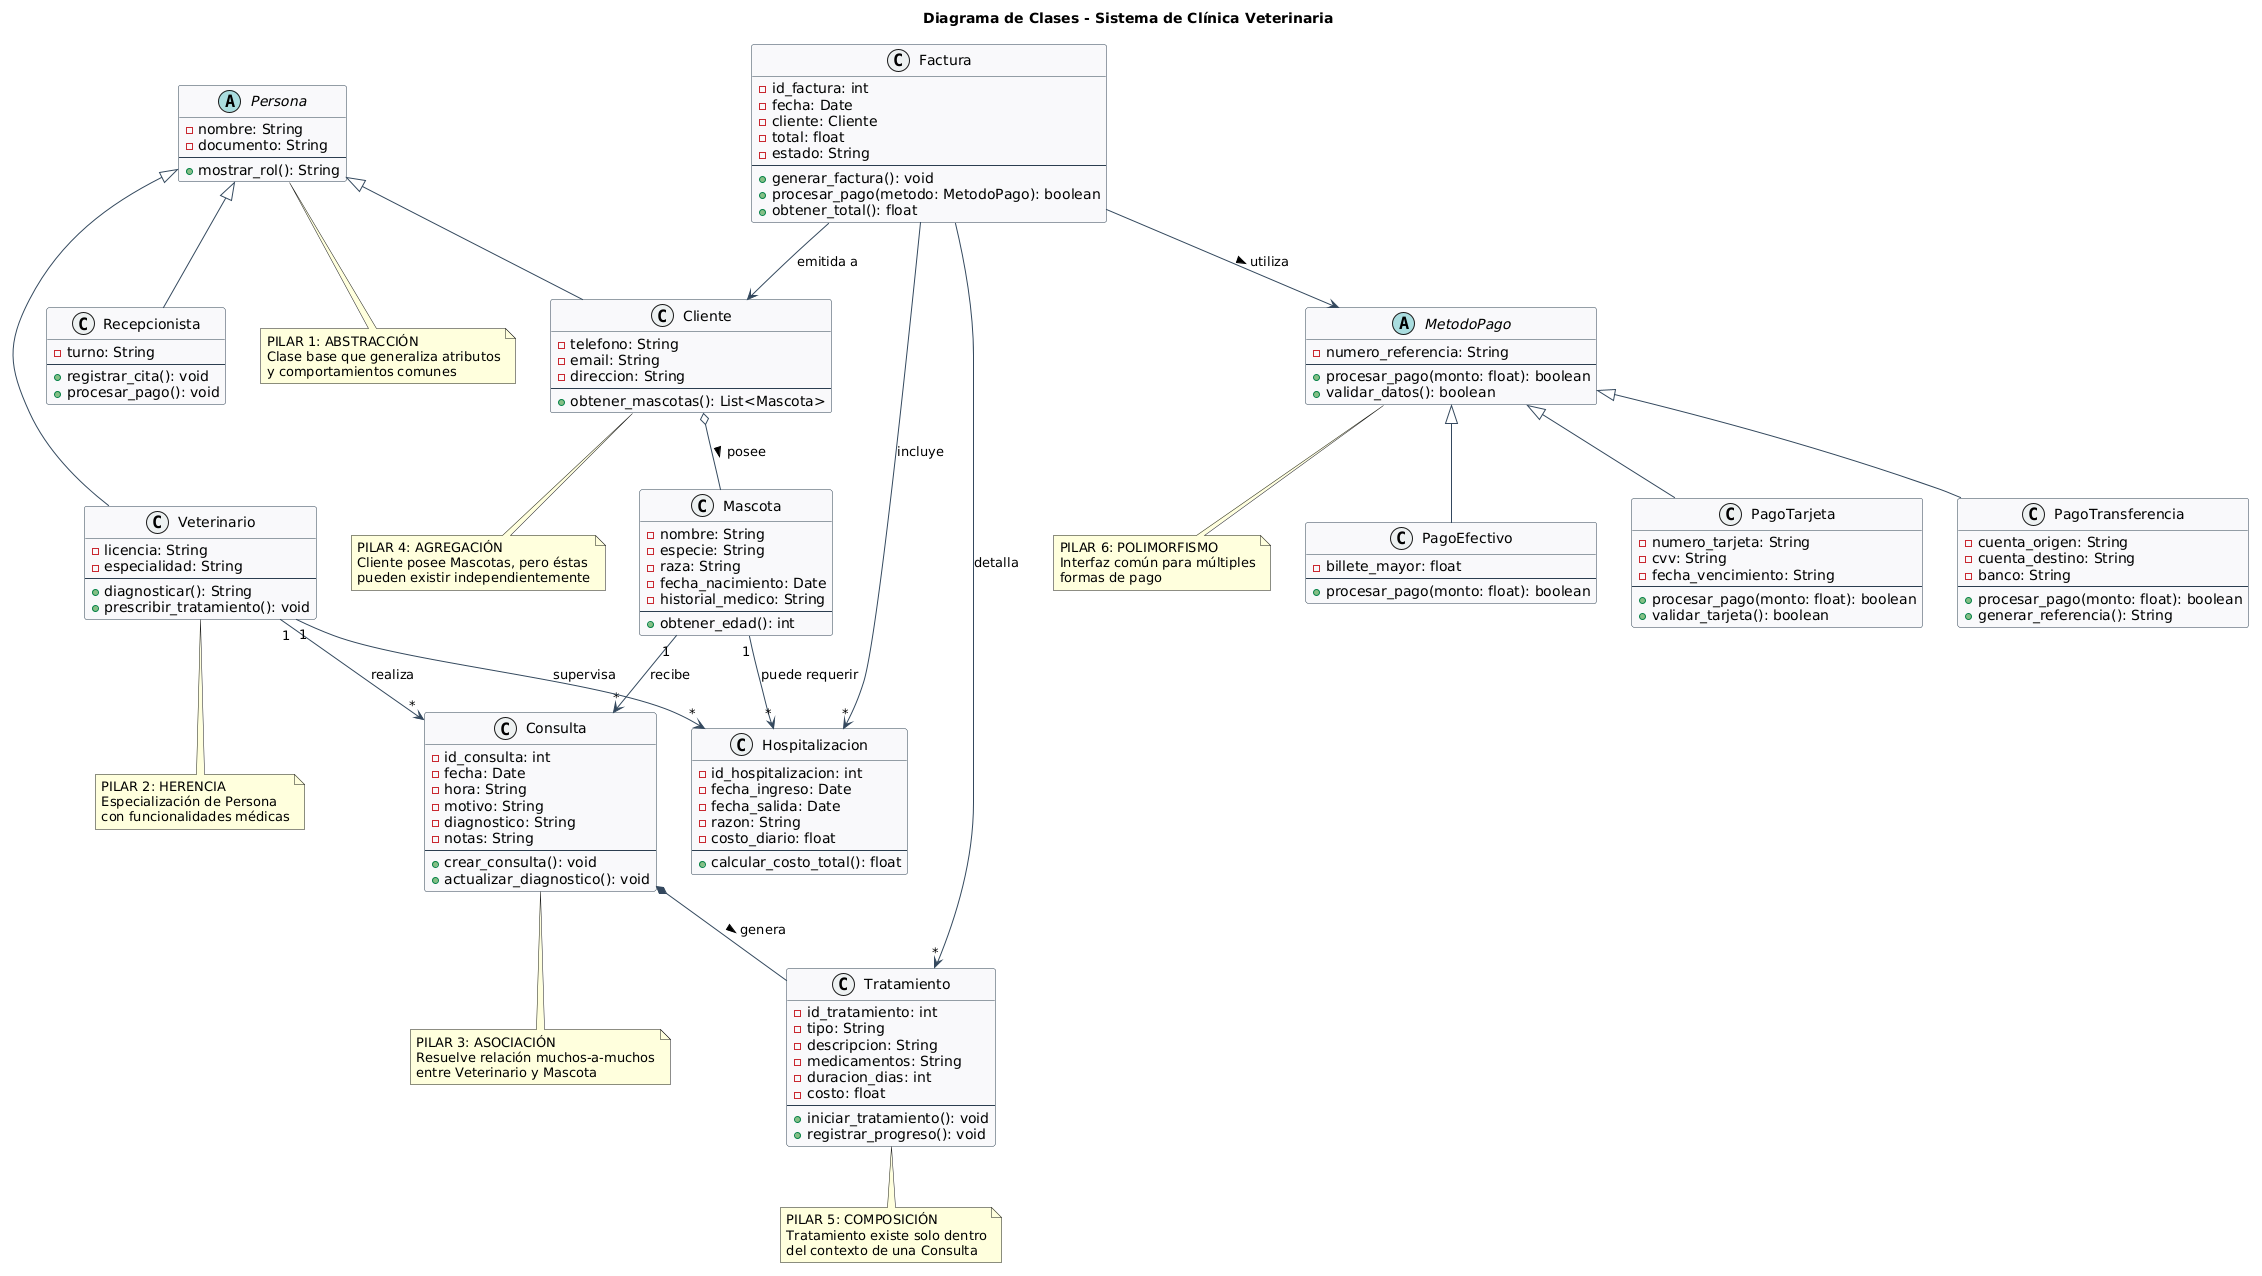

The diagram above was rendered by PlantUML. Its source (embedded in the PNG):
@startuml
title Diagrama de Clases - Sistema de Clínica Veterinaria
skinparam classBackgroundColor #F8F9FA
skinparam classBorderColor #2C3E50
skinparam arrowColor #34495E
skinparam stereotypeCBackgroundColor #ECF0F1

' =============================================================================
' PILAR 1: ABSTRACCIÓN - Clase generalizadora Persona
' =============================================================================
abstract class Persona {
    -nombre: String
    -documento: String
    --
    +mostrar_rol(): String
}

' =============================================================================
' PILAR 2: HERENCIA - Clases que heredan de Persona
' =============================================================================
class Veterinario {
    -licencia: String
    -especialidad: String
    --
    +diagnosticar(): String
    +prescribir_tratamiento(): void
}

class Recepcionista {
    -turno: String
    --
    +registrar_cita(): void
    +procesar_pago(): void
}

class Cliente {
    -telefono: String
    -email: String
    -direccion: String
    --
    +obtener_mascotas(): List<Mascota>
}

Persona <|-- Veterinario
Persona <|-- Recepcionista
Persona <|-- Cliente

' =============================================================================
' PILAR 4: AGREGACIÓN - Clientes y sus Mascotas
' Agregación: las mascotas pueden existir sin el cliente (cambio de dueño)
' =============================================================================
class Mascota {
    -nombre: String
    -especie: String
    -raza: String
    -fecha_nacimiento: Date
    -historial_medico: String
    --
    +obtener_edad(): int
}

Cliente o-- Mascota : posee >

' =============================================================================
' PILAR 3: ASOCIACIÓN - Relación muchos a muchos (Veterinario-Mascota)
' Delegar responsabilidad a la entidad Consulta
' =============================================================================
class Consulta {
    -id_consulta: int
    -fecha: Date
    -hora: String
    -motivo: String
    -diagnostico: String
    -notas: String
    --
    +crear_consulta(): void
    +actualizar_diagnostico(): void
}

Veterinario "1" --> "*" Consulta : realiza
Mascota "1" --> "*" Consulta : recibe

' =============================================================================
' PILAR 5: COMPOSICIÓN - Tratamientos derivados de Consultas
' Composición: el tratamiento existe solo en contexto de consulta
' =============================================================================
class Tratamiento {
    -id_tratamiento: int
    -tipo: String
    -descripcion: String
    -medicamentos: String
    -duracion_dias: int
    -costo: float
    --
    +iniciar_tratamiento(): void
    +registrar_progreso(): void
}

Consulta *-- Tratamiento : genera >

' =============================================================================
' Hospitalización - Extensión natural del sistema
' =============================================================================
class Hospitalizacion {
    -id_hospitalizacion: int
    -fecha_ingreso: Date
    -fecha_salida: Date
    -razon: String
    -costo_diario: float
    --
    +calcular_costo_total(): float
}

Mascota "1" --> "*" Hospitalizacion : puede requerir
Veterinario "1" --> "*" Hospitalizacion : supervisa

' =============================================================================
' PILAR 6: POLIMORFISMO - Métodos de Pago
' =============================================================================
abstract class MetodoPago {
    -numero_referencia: String
    --
    +procesar_pago(monto: float): boolean
    +validar_datos(): boolean
}

class PagoEfectivo {
    -billete_mayor: float
    --
    +procesar_pago(monto: float): boolean
}

class PagoTarjeta {
    -numero_tarjeta: String
    -cvv: String
    -fecha_vencimiento: String
    --
    +procesar_pago(monto: float): boolean
    +validar_tarjeta(): boolean
}

class PagoTransferencia {
    -cuenta_origen: String
    -cuenta_destino: String
    -banco: String
    --
    +procesar_pago(monto: float): boolean
    +generar_referencia(): String
}

MetodoPago <|-- PagoEfectivo
MetodoPago <|-- PagoTarjeta
MetodoPago <|-- PagoTransferencia

' =============================================================================
' Factura - Utiliza polimorfismo de MetodoPago
' =============================================================================
class Factura {
    -id_factura: int
    -fecha: Date
    -cliente: Cliente
    -total: float
    -estado: String
    --
    +generar_factura(): void
    +procesar_pago(metodo: MetodoPago): boolean
    +obtener_total(): float
}

Factura --> MetodoPago : utiliza >
Factura --> Cliente : emitida a
Factura --> "*" Tratamiento : detalla
Factura --> "*" Hospitalizacion : incluye

' =============================================================================
' Notas aclaratorias
' =============================================================================
note bottom of Persona
    PILAR 1: ABSTRACCIÓN
    Clase base que generaliza atributos
    y comportamientos comunes
end note

note bottom of Veterinario
    PILAR 2: HERENCIA
    Especialización de Persona
    con funcionalidades médicas
end note

note bottom of Consulta
    PILAR 3: ASOCIACIÓN
    Resuelve relación muchos-a-muchos
    entre Veterinario y Mascota
end note

note bottom of Cliente
    PILAR 4: AGREGACIÓN
    Cliente posee Mascotas, pero éstas
    pueden existir independientemente
end note

note bottom of Tratamiento
    PILAR 5: COMPOSICIÓN
    Tratamiento existe solo dentro
    del contexto de una Consulta
end note

note bottom of MetodoPago
    PILAR 6: POLIMORFISMO
    Interfaz común para múltiples
    formas de pago
end note
@enduml